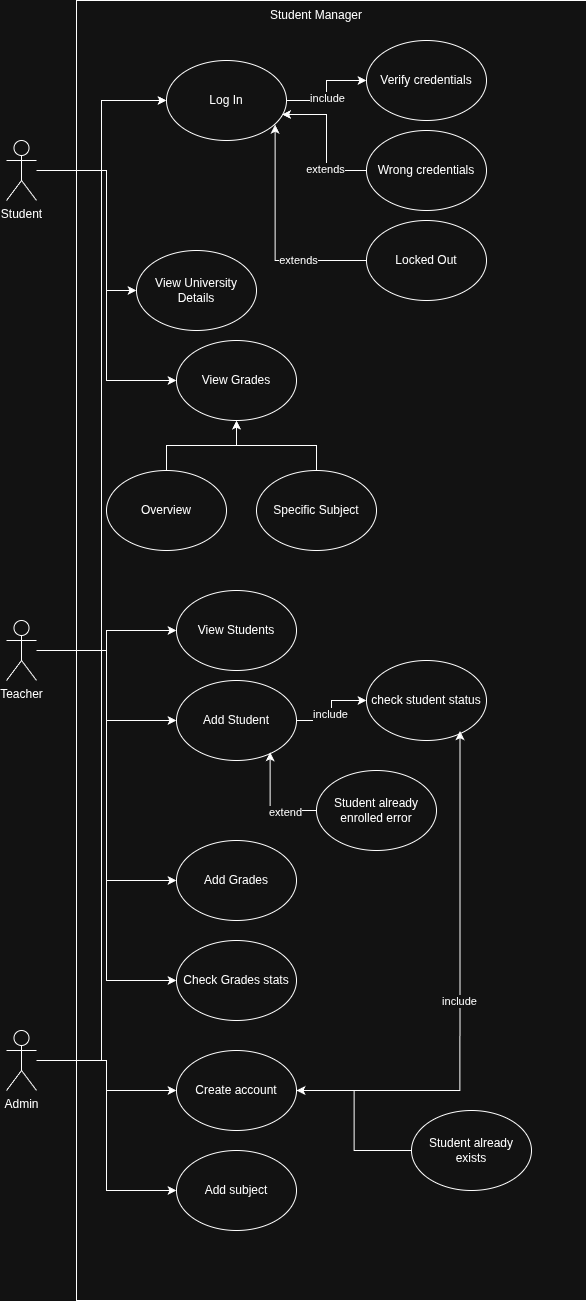

The diagram above was exported from draw.io. Its source (the exported page's mxGraphModel, read from the mxfile embedded in the PNG):
<mxGraphModel dx="2493" dy="1367" grid="1" gridSize="10" guides="1" tooltips="1" connect="1" arrows="1" fold="1" page="1" pageScale="1" pageWidth="850" pageHeight="1100" math="0" shadow="0">
  <root>
    <mxCell id="0" />
    <mxCell id="1" parent="0" />
    <mxCell id="EWSOoL1EFmiwXlBs9Hm2-61" parent="1" style="rounded=0;whiteSpace=wrap;html=1;" value="" vertex="1">
      <mxGeometry height="1300" width="510" x="90" y="240" as="geometry" />
    </mxCell>
    <mxCell id="EWSOoL1EFmiwXlBs9Hm2-7" edge="1" parent="1" source="EWSOoL1EFmiwXlBs9Hm2-1" style="edgeStyle=orthogonalEdgeStyle;rounded=0;orthogonalLoop=1;jettySize=auto;html=1;" target="EWSOoL1EFmiwXlBs9Hm2-6">
      <mxGeometry relative="1" as="geometry" />
    </mxCell>
    <mxCell id="EWSOoL1EFmiwXlBs9Hm2-15" edge="1" parent="1" source="EWSOoL1EFmiwXlBs9Hm2-1" style="edgeStyle=orthogonalEdgeStyle;rounded=0;orthogonalLoop=1;jettySize=auto;html=1;entryX=0;entryY=0.5;entryDx=0;entryDy=0;" target="EWSOoL1EFmiwXlBs9Hm2-14">
      <mxGeometry relative="1" as="geometry" />
    </mxCell>
    <mxCell id="EWSOoL1EFmiwXlBs9Hm2-36" edge="1" parent="1" source="EWSOoL1EFmiwXlBs9Hm2-1" style="edgeStyle=orthogonalEdgeStyle;rounded=0;orthogonalLoop=1;jettySize=auto;html=1;entryX=0;entryY=0.5;entryDx=0;entryDy=0;" target="EWSOoL1EFmiwXlBs9Hm2-35">
      <mxGeometry relative="1" as="geometry">
        <Array as="points">
          <mxPoint x="120" y="410" />
          <mxPoint x="120" y="530" />
        </Array>
      </mxGeometry>
    </mxCell>
    <mxCell id="EWSOoL1EFmiwXlBs9Hm2-1" parent="1" style="shape=umlActor;verticalLabelPosition=bottom;verticalAlign=top;html=1;outlineConnect=0;" value="Student" vertex="1">
      <mxGeometry height="60" width="30" x="20" y="380" as="geometry" />
    </mxCell>
    <mxCell id="EWSOoL1EFmiwXlBs9Hm2-3" parent="1" style="text;html=1;whiteSpace=wrap;strokeColor=none;fillColor=none;align=center;verticalAlign=middle;rounded=0;" value="Student Manager" vertex="1">
      <mxGeometry height="30" width="110" x="275" y="240" as="geometry" />
    </mxCell>
    <mxCell id="EWSOoL1EFmiwXlBs9Hm2-11" edge="1" parent="1" source="EWSOoL1EFmiwXlBs9Hm2-6" style="edgeStyle=orthogonalEdgeStyle;rounded=0;orthogonalLoop=1;jettySize=auto;html=1;" target="EWSOoL1EFmiwXlBs9Hm2-8">
      <mxGeometry relative="1" as="geometry" />
    </mxCell>
    <mxCell id="EWSOoL1EFmiwXlBs9Hm2-18" connectable="0" parent="EWSOoL1EFmiwXlBs9Hm2-11" style="edgeLabel;html=1;align=center;verticalAlign=middle;resizable=0;points=[];" value="include" vertex="1">
      <mxGeometry relative="1" x="-0.1356" as="geometry">
        <mxPoint as="offset" />
      </mxGeometry>
    </mxCell>
    <mxCell id="EWSOoL1EFmiwXlBs9Hm2-6" parent="1" style="ellipse;whiteSpace=wrap;html=1;" value="Log In" vertex="1">
      <mxGeometry height="80" width="120" x="180" y="300" as="geometry" />
    </mxCell>
    <mxCell id="EWSOoL1EFmiwXlBs9Hm2-8" parent="1" style="ellipse;whiteSpace=wrap;html=1;" value="Verify credentials" vertex="1">
      <mxGeometry height="80" width="120" x="380" y="280" as="geometry" />
    </mxCell>
    <mxCell id="EWSOoL1EFmiwXlBs9Hm2-9" parent="1" style="ellipse;whiteSpace=wrap;html=1;" value="Wrong credentials" vertex="1">
      <mxGeometry height="80" width="120" x="380" y="370" as="geometry" />
    </mxCell>
    <mxCell id="EWSOoL1EFmiwXlBs9Hm2-13" edge="1" parent="1" source="EWSOoL1EFmiwXlBs9Hm2-10" style="edgeStyle=orthogonalEdgeStyle;rounded=0;orthogonalLoop=1;jettySize=auto;html=1;entryX=0.905;entryY=0.802;entryDx=0;entryDy=0;entryPerimeter=0;" target="EWSOoL1EFmiwXlBs9Hm2-6">
      <mxGeometry relative="1" as="geometry">
        <mxPoint x="340" y="410" as="targetPoint" />
      </mxGeometry>
    </mxCell>
    <mxCell id="EWSOoL1EFmiwXlBs9Hm2-20" connectable="0" parent="EWSOoL1EFmiwXlBs9Hm2-13" style="edgeLabel;html=1;align=center;verticalAlign=middle;resizable=0;points=[];" value="extends" vertex="1">
      <mxGeometry relative="1" x="-0.3904" y="-1" as="geometry">
        <mxPoint as="offset" />
      </mxGeometry>
    </mxCell>
    <mxCell id="EWSOoL1EFmiwXlBs9Hm2-10" parent="1" style="ellipse;whiteSpace=wrap;html=1;" value="Locked Out" vertex="1">
      <mxGeometry height="80" width="120" x="380" y="460" as="geometry" />
    </mxCell>
    <mxCell id="EWSOoL1EFmiwXlBs9Hm2-12" edge="1" parent="1" source="EWSOoL1EFmiwXlBs9Hm2-9" style="edgeStyle=orthogonalEdgeStyle;rounded=0;orthogonalLoop=1;jettySize=auto;html=1;entryX=0.963;entryY=0.675;entryDx=0;entryDy=0;entryPerimeter=0;" target="EWSOoL1EFmiwXlBs9Hm2-6">
      <mxGeometry relative="1" as="geometry" />
    </mxCell>
    <mxCell id="EWSOoL1EFmiwXlBs9Hm2-19" connectable="0" parent="EWSOoL1EFmiwXlBs9Hm2-12" style="edgeLabel;html=1;align=center;verticalAlign=middle;resizable=0;points=[];" value="extends" vertex="1">
      <mxGeometry relative="1" x="-0.4002" y="2" as="geometry">
        <mxPoint as="offset" />
      </mxGeometry>
    </mxCell>
    <mxCell id="EWSOoL1EFmiwXlBs9Hm2-14" parent="1" style="ellipse;whiteSpace=wrap;html=1;" value="View Grades" vertex="1">
      <mxGeometry height="80" width="120" x="190" y="580" as="geometry" />
    </mxCell>
    <mxCell id="EWSOoL1EFmiwXlBs9Hm2-22" edge="1" parent="1" source="EWSOoL1EFmiwXlBs9Hm2-21" style="edgeStyle=orthogonalEdgeStyle;rounded=0;orthogonalLoop=1;jettySize=auto;html=1;" target="EWSOoL1EFmiwXlBs9Hm2-14">
      <mxGeometry relative="1" as="geometry" />
    </mxCell>
    <mxCell id="EWSOoL1EFmiwXlBs9Hm2-21" parent="1" style="ellipse;whiteSpace=wrap;html=1;" value="Overview" vertex="1">
      <mxGeometry height="80" width="120" x="120" y="710" as="geometry" />
    </mxCell>
    <mxCell id="EWSOoL1EFmiwXlBs9Hm2-24" edge="1" parent="1" source="EWSOoL1EFmiwXlBs9Hm2-23" style="edgeStyle=orthogonalEdgeStyle;rounded=0;orthogonalLoop=1;jettySize=auto;html=1;" target="EWSOoL1EFmiwXlBs9Hm2-14">
      <mxGeometry relative="1" as="geometry" />
    </mxCell>
    <mxCell id="EWSOoL1EFmiwXlBs9Hm2-23" parent="1" style="ellipse;whiteSpace=wrap;html=1;" value="Specific Subject" vertex="1">
      <mxGeometry height="80" width="120" x="270" y="710" as="geometry" />
    </mxCell>
    <mxCell id="EWSOoL1EFmiwXlBs9Hm2-30" edge="1" parent="1" source="EWSOoL1EFmiwXlBs9Hm2-25" style="edgeStyle=orthogonalEdgeStyle;rounded=0;orthogonalLoop=1;jettySize=auto;html=1;" target="EWSOoL1EFmiwXlBs9Hm2-29">
      <mxGeometry relative="1" as="geometry" />
    </mxCell>
    <mxCell id="EWSOoL1EFmiwXlBs9Hm2-38" edge="1" parent="1" source="EWSOoL1EFmiwXlBs9Hm2-25" style="edgeStyle=orthogonalEdgeStyle;rounded=0;orthogonalLoop=1;jettySize=auto;html=1;" target="EWSOoL1EFmiwXlBs9Hm2-37">
      <mxGeometry relative="1" as="geometry" />
    </mxCell>
    <mxCell id="EWSOoL1EFmiwXlBs9Hm2-48" edge="1" parent="1" source="EWSOoL1EFmiwXlBs9Hm2-25" style="edgeStyle=orthogonalEdgeStyle;rounded=0;orthogonalLoop=1;jettySize=auto;html=1;entryX=0;entryY=0.5;entryDx=0;entryDy=0;" target="EWSOoL1EFmiwXlBs9Hm2-47">
      <mxGeometry relative="1" as="geometry" />
    </mxCell>
    <mxCell id="EWSOoL1EFmiwXlBs9Hm2-50" edge="1" parent="1" source="EWSOoL1EFmiwXlBs9Hm2-25" style="edgeStyle=orthogonalEdgeStyle;rounded=0;orthogonalLoop=1;jettySize=auto;html=1;entryX=0;entryY=0.5;entryDx=0;entryDy=0;" target="EWSOoL1EFmiwXlBs9Hm2-6">
      <mxGeometry relative="1" as="geometry" />
    </mxCell>
    <mxCell id="EWSOoL1EFmiwXlBs9Hm2-51" edge="1" parent="1" source="EWSOoL1EFmiwXlBs9Hm2-25" style="edgeStyle=orthogonalEdgeStyle;rounded=0;orthogonalLoop=1;jettySize=auto;html=1;entryX=0;entryY=0.5;entryDx=0;entryDy=0;" target="EWSOoL1EFmiwXlBs9Hm2-49">
      <mxGeometry relative="1" as="geometry" />
    </mxCell>
    <mxCell id="EWSOoL1EFmiwXlBs9Hm2-25" parent="1" style="shape=umlActor;verticalLabelPosition=bottom;verticalAlign=top;html=1;outlineConnect=0;" value="Teacher" vertex="1">
      <mxGeometry height="60" width="30" x="20" y="860" as="geometry" />
    </mxCell>
    <mxCell id="EWSOoL1EFmiwXlBs9Hm2-29" parent="1" style="ellipse;whiteSpace=wrap;html=1;" value="View Students" vertex="1">
      <mxGeometry height="80" width="120" x="190" y="830" as="geometry" />
    </mxCell>
    <mxCell id="EWSOoL1EFmiwXlBs9Hm2-55" edge="1" parent="1" source="EWSOoL1EFmiwXlBs9Hm2-33" style="edgeStyle=orthogonalEdgeStyle;rounded=0;orthogonalLoop=1;jettySize=auto;html=1;" target="EWSOoL1EFmiwXlBs9Hm2-52">
      <mxGeometry relative="1" as="geometry" />
    </mxCell>
    <mxCell id="EWSOoL1EFmiwXlBs9Hm2-56" edge="1" parent="1" source="EWSOoL1EFmiwXlBs9Hm2-33" style="edgeStyle=orthogonalEdgeStyle;rounded=0;orthogonalLoop=1;jettySize=auto;html=1;entryX=0;entryY=0.5;entryDx=0;entryDy=0;" target="EWSOoL1EFmiwXlBs9Hm2-54">
      <mxGeometry relative="1" as="geometry" />
    </mxCell>
    <mxCell id="EWSOoL1EFmiwXlBs9Hm2-62" edge="1" parent="1" source="EWSOoL1EFmiwXlBs9Hm2-33" style="edgeStyle=orthogonalEdgeStyle;rounded=0;orthogonalLoop=1;jettySize=auto;html=1;entryX=0;entryY=0.5;entryDx=0;entryDy=0;" target="EWSOoL1EFmiwXlBs9Hm2-6">
      <mxGeometry relative="1" as="geometry" />
    </mxCell>
    <mxCell id="EWSOoL1EFmiwXlBs9Hm2-33" parent="1" style="shape=umlActor;verticalLabelPosition=bottom;verticalAlign=top;html=1;outlineConnect=0;" value="Admin" vertex="1">
      <mxGeometry height="60" width="30" x="20" y="1270" as="geometry" />
    </mxCell>
    <mxCell id="EWSOoL1EFmiwXlBs9Hm2-35" parent="1" style="ellipse;whiteSpace=wrap;html=1;" value="View University Details" vertex="1">
      <mxGeometry height="80" width="120" x="150" y="490" as="geometry" />
    </mxCell>
    <mxCell id="EWSOoL1EFmiwXlBs9Hm2-43" edge="1" parent="1" source="EWSOoL1EFmiwXlBs9Hm2-37" style="edgeStyle=orthogonalEdgeStyle;rounded=0;orthogonalLoop=1;jettySize=auto;html=1;" target="EWSOoL1EFmiwXlBs9Hm2-42">
      <mxGeometry relative="1" as="geometry" />
    </mxCell>
    <mxCell id="EWSOoL1EFmiwXlBs9Hm2-45" connectable="0" parent="EWSOoL1EFmiwXlBs9Hm2-43" style="edgeLabel;html=1;align=center;verticalAlign=middle;resizable=0;points=[];" value="include" vertex="1">
      <mxGeometry relative="1" x="-0.0854" y="2" as="geometry">
        <mxPoint as="offset" />
      </mxGeometry>
    </mxCell>
    <mxCell id="EWSOoL1EFmiwXlBs9Hm2-37" parent="1" style="ellipse;whiteSpace=wrap;html=1;" value="Add Student" vertex="1">
      <mxGeometry height="80" width="120" x="190" y="920" as="geometry" />
    </mxCell>
    <mxCell id="EWSOoL1EFmiwXlBs9Hm2-41" parent="1" style="ellipse;whiteSpace=wrap;html=1;" value="Student already enrolled error" vertex="1">
      <mxGeometry height="80" width="120" x="330" y="1010" as="geometry" />
    </mxCell>
    <mxCell id="EWSOoL1EFmiwXlBs9Hm2-42" parent="1" style="ellipse;whiteSpace=wrap;html=1;" value="check student status" vertex="1">
      <mxGeometry height="80" width="120" x="380" y="900" as="geometry" />
    </mxCell>
    <mxCell id="EWSOoL1EFmiwXlBs9Hm2-44" edge="1" parent="1" source="EWSOoL1EFmiwXlBs9Hm2-41" style="edgeStyle=orthogonalEdgeStyle;rounded=0;orthogonalLoop=1;jettySize=auto;html=1;entryX=0.78;entryY=0.897;entryDx=0;entryDy=0;entryPerimeter=0;" target="EWSOoL1EFmiwXlBs9Hm2-37">
      <mxGeometry relative="1" as="geometry" />
    </mxCell>
    <mxCell id="EWSOoL1EFmiwXlBs9Hm2-46" connectable="0" parent="EWSOoL1EFmiwXlBs9Hm2-44" style="edgeLabel;html=1;align=center;verticalAlign=middle;resizable=0;points=[];" value="extend" vertex="1">
      <mxGeometry relative="1" x="-0.4108" y="1" as="geometry">
        <mxPoint as="offset" />
      </mxGeometry>
    </mxCell>
    <mxCell id="EWSOoL1EFmiwXlBs9Hm2-47" parent="1" style="ellipse;whiteSpace=wrap;html=1;" value="Add Grades" vertex="1">
      <mxGeometry height="80" width="120" x="190" y="1080" as="geometry" />
    </mxCell>
    <mxCell id="EWSOoL1EFmiwXlBs9Hm2-49" parent="1" style="ellipse;whiteSpace=wrap;html=1;" value="Check Grades stats" vertex="1">
      <mxGeometry height="80" width="120" x="190" y="1180" as="geometry" />
    </mxCell>
    <mxCell id="EWSOoL1EFmiwXlBs9Hm2-52" parent="1" style="ellipse;whiteSpace=wrap;html=1;" value="Create account" vertex="1">
      <mxGeometry height="80" width="120" x="190" y="1290" as="geometry" />
    </mxCell>
    <mxCell id="EWSOoL1EFmiwXlBs9Hm2-54" parent="1" style="ellipse;whiteSpace=wrap;html=1;" value="Add subject" vertex="1">
      <mxGeometry height="80" width="120" x="190" y="1390" as="geometry" />
    </mxCell>
    <mxCell id="EWSOoL1EFmiwXlBs9Hm2-58" edge="1" parent="1" source="EWSOoL1EFmiwXlBs9Hm2-57" style="edgeStyle=orthogonalEdgeStyle;rounded=0;orthogonalLoop=1;jettySize=auto;html=1;entryX=1;entryY=0.5;entryDx=0;entryDy=0;" target="EWSOoL1EFmiwXlBs9Hm2-52">
      <mxGeometry relative="1" as="geometry" />
    </mxCell>
    <mxCell id="EWSOoL1EFmiwXlBs9Hm2-57" parent="1" style="ellipse;whiteSpace=wrap;html=1;" value="Student already exists" vertex="1">
      <mxGeometry height="80" width="120" x="425" y="1350" as="geometry" />
    </mxCell>
    <mxCell id="EWSOoL1EFmiwXlBs9Hm2-59" edge="1" parent="1" source="EWSOoL1EFmiwXlBs9Hm2-52" style="edgeStyle=orthogonalEdgeStyle;rounded=0;orthogonalLoop=1;jettySize=auto;html=1;entryX=0.779;entryY=0.883;entryDx=0;entryDy=0;entryPerimeter=0;" target="EWSOoL1EFmiwXlBs9Hm2-42">
      <mxGeometry relative="1" as="geometry" />
    </mxCell>
    <mxCell id="EWSOoL1EFmiwXlBs9Hm2-60" connectable="0" parent="EWSOoL1EFmiwXlBs9Hm2-59" style="edgeLabel;html=1;align=center;verticalAlign=middle;resizable=0;points=[];" value="include" vertex="1">
      <mxGeometry relative="1" x="-0.0308" y="1" as="geometry">
        <mxPoint as="offset" />
      </mxGeometry>
    </mxCell>
  </root>
</mxGraphModel>